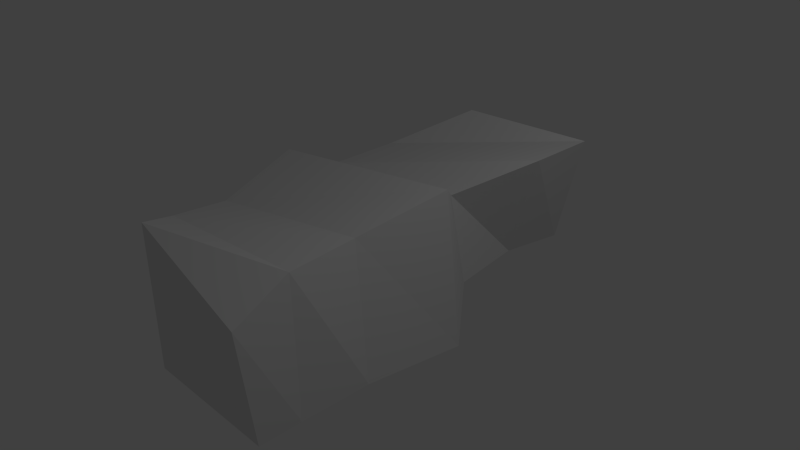 # Source: shape1.blend  (saved by Blender 2.72.0; exported with 4.5.12 LTS)
import bpy
from mathutils import Matrix  # noqa: F401  (used for matrix-valued properties, if any)

bpy.ops.wm.read_factory_settings(use_empty=True)
scene = bpy.context.scene
scene.name = 'Scene'

# ---- collections
col_collection_1 = bpy.data.collections.new('Collection 1'); scene.collection.children.link(col_collection_1)

# ---- materials (node trees are filled in below, after node groups)
mat_material = bpy.data.materials.new('Material')
mat_material.alpha_threshold = 0.0
mat_material.use_transparent_shadow = False
mat_material.roughness = 0.5
mat_material.line_color = (0.0, 0.0, 0.0, 1.0)

# ---- material node trees

# ---- world
world_world = bpy.data.worlds.new('World'); scene.world = world_world
world_world.color = (0.05088, 0.05088, 0.05088)
world_world.use_sun_shadow = False
world_world.sun_shadow_jitter_overblur = 0.0
world_world.cycles.sampling_method = 'MANUAL'
world_world.cycles.sample_map_resolution = 256

# ---- cameras
cam_camera = bpy.data.cameras.new('Camera')
cam_camera.clip_end = 100.0
cam_camera.lens = 35.0
cam_camera.sensor_width = 32.0
cam_camera.sensor_height = 18.0
cam_camera.ortho_scale = 7.314
cam_camera.dof.focus_distance = 0.0
cam_camera.dof.aperture_fstop = 128.0

# ---- lights
light_lamp = bpy.data.lights.new('Lamp', 'POINT')
light_lamp.transmission_factor = 0.0
light_lamp.cutoff_distance = 30.0
light_lamp.energy = 100.0
light_lamp.shadow_buffer_clip_start = 1.001
light_lamp.shadow_soft_size = 0.1
light_lamp.shadow_maximum_resolution = 0.006
light_lamp.use_absolute_resolution = True
light_lamp.cycles.use_multiple_importance_sampling = False

# ---- meshes
me_cube = bpy.data.meshes.new('Cube')
me_cube.from_pydata([(0.4008, 1.296, -0.7774), (1.0, -1.0, -1.0), (-1.0, -1.0, -1.0), (-1.474, 1.056, -1.291), (0.3323, 1.079, 0.5908), (0.8129, -0.9778, 0.8853), (-2.029, -0.8673, 0.3728), (-2.149, 1.155, 0.3021), (0.2818, 2.378, -0.7332), (-1.0, 2.023, -1.0), (1.0, 2.023, 1.0), (-1.996, 2.146, 0.3912), (1.0, -2.0, -1.0), (-1.0, -2.0, -1.0), (1.016, -2.033, 0.9503), (-1.504, -1.94, 0.6914), (0.9998, 0.5639, -1.196), (-1.311, 0.4099, -1.311), (0.8549, 0.4641, 1.032), (-2.499, 0.5711, 0.5903), (1.0, -2.59, -1.0), (-1.0, -2.59, -1.0), (1.119, -2.832, 0.6376), (-1.0, -2.59, 1.0), (0.395, 3.322, -0.7753), (-1.0, 3.023, -1.0), (1.0, 3.023, 1.0), (-1.106, 3.035, 0.935)], [], [(16, 1, 2, 17), (18, 19, 6, 5), (16, 18, 5, 1), (5, 6, 15, 14), (17, 19, 7, 3), (7, 4, 10, 11), (11, 10, 26, 27), (3, 7, 11, 9), (4, 0, 8, 10), (0, 3, 9, 8), (14, 15, 23, 22), (6, 2, 13, 15), (1, 5, 14, 12), (2, 1, 12, 13), (0, 16, 17, 3), (4, 7, 19, 18), (0, 4, 18, 16), (2, 6, 19, 17), (20, 22, 23, 21), (15, 13, 21, 23), (12, 14, 22, 20), (13, 12, 20, 21), (26, 24, 25, 27), (9, 11, 27, 25), (10, 8, 24, 26), (8, 9, 25, 24)])
me_cube.materials.append(mat_material)
me_cube.use_remesh_preserve_volume = False
me_cube.use_remesh_preserve_attributes = False
me_cube.use_mirror_vertex_groups = False
me_cube.update()

# ---- objects
ob_cube = bpy.data.objects.new('Cube', me_cube)
ob_lamp = bpy.data.objects.new('Lamp', light_lamp)
ob_camera = bpy.data.objects.new('Camera', cam_camera)

# ---- transforms, parenting, visibility, modifiers, constraints
ob_cube.location = (0.0, 0.0, 0.0)
ob_cube.lock_rotations_4d = False
ob_cube.empty_display_type = 'ARROWS'
ob_cube.lineart.crease_threshold = 0.0
ob_lamp.location = (4.076, 1.005, 5.904)
ob_lamp.rotation_euler = (0.6503, 0.05522, 1.866)
ob_lamp.lock_rotations_4d = False
ob_lamp.empty_display_type = 'ARROWS'
ob_lamp.color = (0.0, 0.0, 0.0, 0.0)
ob_lamp.lineart.crease_threshold = 0.0
ob_camera.location = (7.481, -6.508, 5.344)
ob_camera.rotation_euler = (1.109, 0.01082, 0.8149)
ob_camera.lock_rotations_4d = False
ob_camera.empty_display_type = 'ARROWS'
ob_camera.color = (0.0, 0.0, 0.0, 0.0)
ob_camera.display_type = 'WIRE'
ob_camera.lineart.crease_threshold = 0.0

# ---- collection membership
col_collection_1.objects.link(ob_cube)
col_collection_1.objects.link(ob_lamp)
col_collection_1.objects.link(ob_camera)

# ---- scene / render settings (as saved in the file)
scene.camera = ob_camera
scene.frame_start = 1; scene.frame_end = 250; scene.frame_set(1)
scene.render.engine = 'BLENDER_EEVEE_NEXT'
scene.render.resolution_percentage = 50
scene.render.dither_intensity = 0.0
scene.cycles.use_denoising = False
scene.cycles.samples = 10
scene.cycles.sampling_pattern = 'TABULATED_SOBOL'
scene.cycles.light_sampling_threshold = 0.0
scene.cycles.use_adaptive_sampling = False
scene.cycles.use_light_tree = False
scene.cycles.blur_glossy = 0.0
scene.cycles.pixel_filter_type = 'GAUSSIAN'
scene.cycles.sample_clamp_indirect = 0.0
scene.view_settings.view_transform = 'Standard'
bpy.context.view_layer.update()
